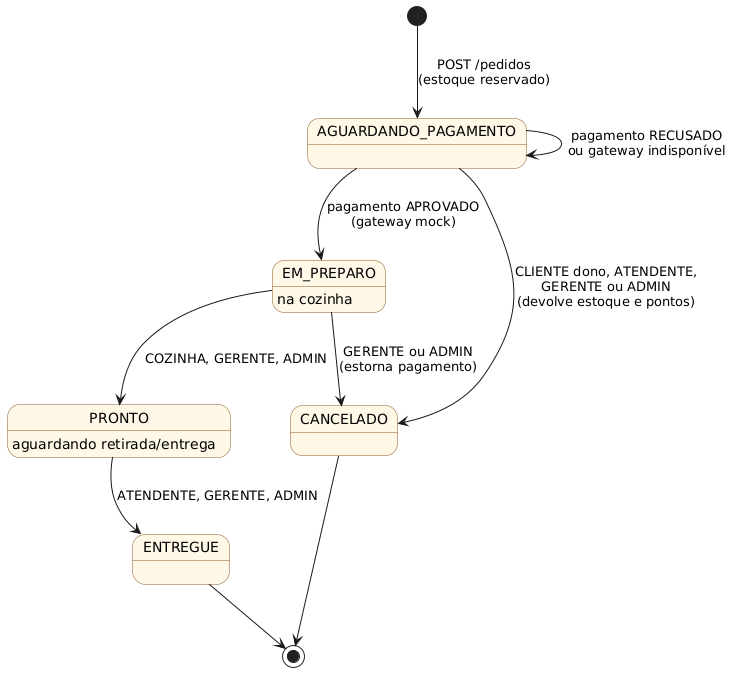

The diagram above was rendered by PlantUML. Its source (embedded in the PNG):
@startuml
skinparam shadowing false
skinparam defaultFontName Arial
skinparam state {
  BackgroundColor #FFF8E7
  BorderColor #8B5A2B
}

[*] --> AGUARDANDO_PAGAMENTO : POST /pedidos\n(estoque reservado)
AGUARDANDO_PAGAMENTO --> AGUARDANDO_PAGAMENTO : pagamento RECUSADO\nou gateway indisponível
AGUARDANDO_PAGAMENTO --> EM_PREPARO : pagamento APROVADO\n(gateway mock)
AGUARDANDO_PAGAMENTO --> CANCELADO : CLIENTE dono, ATENDENTE,\nGERENTE ou ADMIN\n(devolve estoque e pontos)
EM_PREPARO --> PRONTO : COZINHA, GERENTE, ADMIN
EM_PREPARO --> CANCELADO : GERENTE ou ADMIN\n(estorna pagamento)
PRONTO --> ENTREGUE : ATENDENTE, GERENTE, ADMIN
ENTREGUE --> [*]
CANCELADO --> [*]

state EM_PREPARO : na cozinha
state PRONTO : aguardando retirada/entrega
@enduml